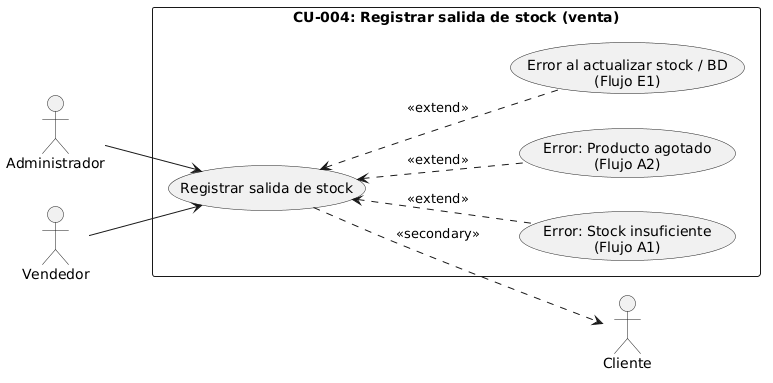

The diagram above was rendered by PlantUML. Its source (embedded in the PNG):
@startuml
left to right direction
skinparam packageStyle rectangle

' Actores principales (izquierda)
actor "Administrador" as Admin
actor "Vendedor" as Vendedor

' Actor secundario (derecha)
actor "Cliente" as Cliente

' Agrupación del caso de uso
rectangle "CU-004: Registrar salida de stock (venta)" {
    usecase "Registrar salida de stock" as CU4
    usecase "Error: Stock insuficiente\n(Flujo A1)" as CU4_A1
    usecase "Error: Producto agotado\n(Flujo A2)" as CU4_A2
    usecase "Error al actualizar stock / BD\n(Flujo E1)" as CU4_E1
}

' Relaciones con actores principales
Admin --> CU4
Vendedor --> CU4

' Relación con actor secundario (el sistema interactúa o impacta en el cliente)
CU4 ..> Cliente : <<secondary>>

' Relaciones de extensión para flujos alternativos y de excepción
CU4_A1 .up.> CU4 : <<extend>>
CU4_A2 .up.> CU4 : <<extend>>
CU4_E1 .up.> CU4 : <<extend>>
@enduml